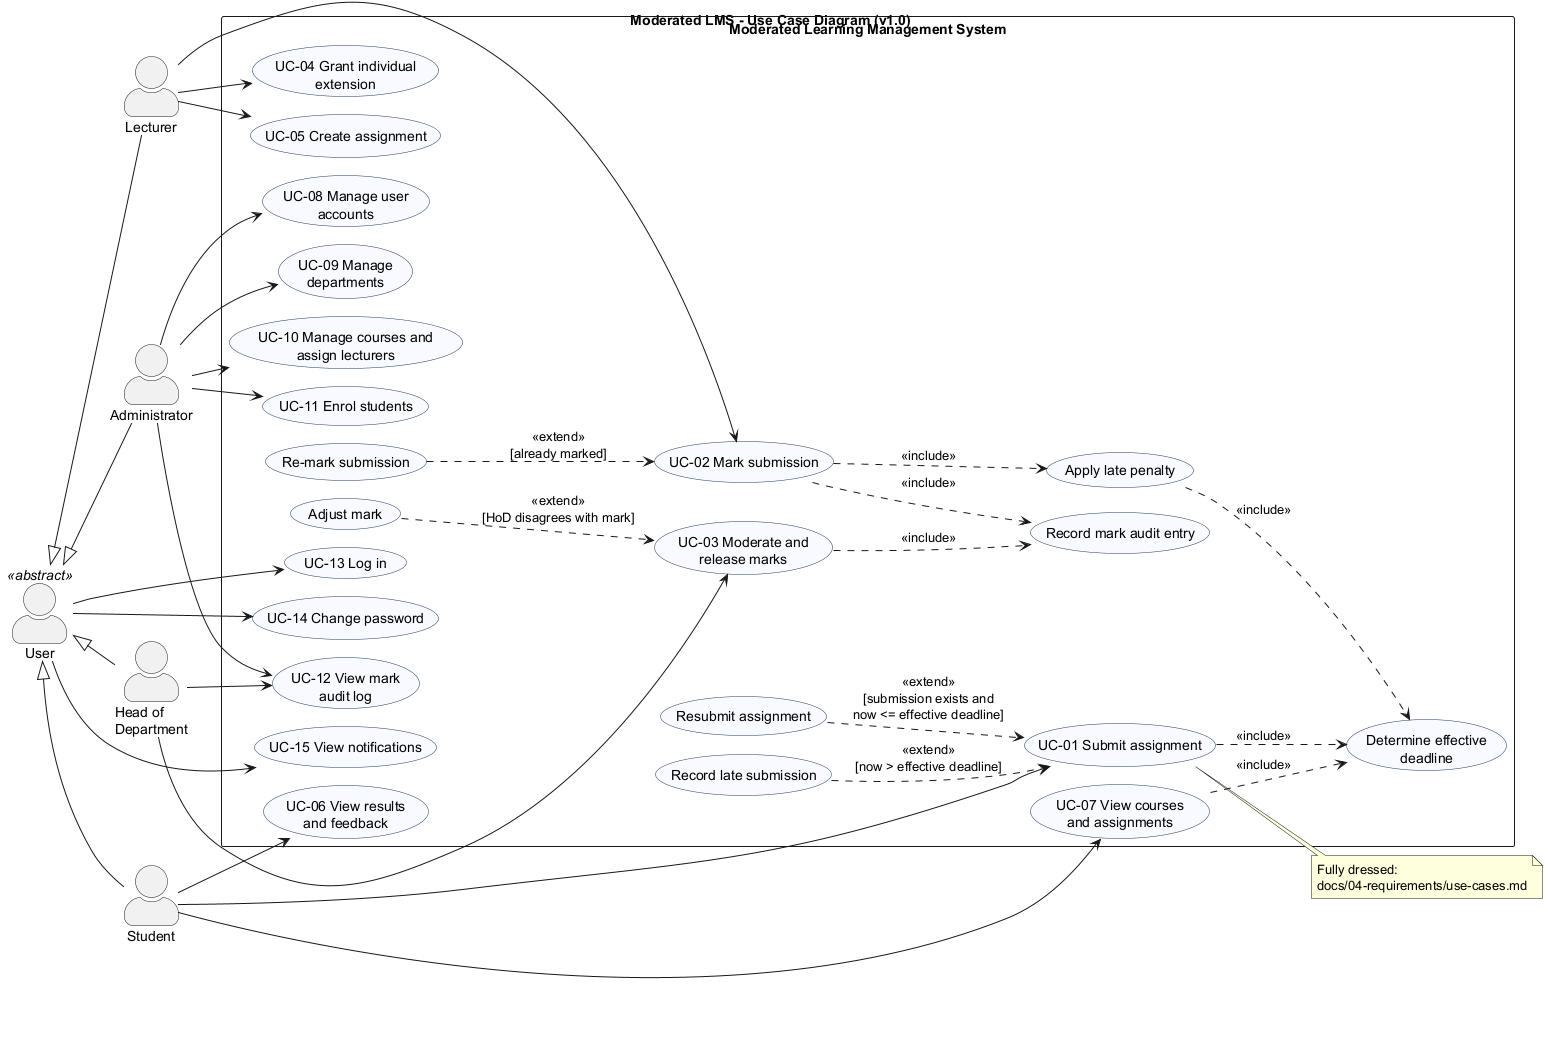

The diagram above was rendered by PlantUML. Its source (embedded in the PNG):
@startuml use-case
!pragma layout smetana
title Moderated LMS - Use Case Diagram (v1.0)
left to right direction
skinparam packageStyle rectangle
skinparam actorStyle awesome
skinparam usecase {
  BackgroundColor #F8FAFF
  BorderColor #1F3864
}

actor "User" as User <<abstract>>
actor "Student" as Student
actor "Lecturer" as Lecturer
actor "Head of\nDepartment" as HoD
actor "Administrator" as Admin

User <|-- Student
User <|-- Lecturer
User <|-- HoD
User <|-- Admin

rectangle "Moderated Learning Management System" {
  usecase "UC-13 Log in" as UC13
  usecase "UC-14 Change password" as UC14
  usecase "UC-15 View notifications" as UC15

  usecase "UC-07 View courses\nand assignments" as UC07
  usecase "UC-01 Submit assignment" as UC01
  usecase "Resubmit assignment" as UC01R
  usecase "Record late submission" as UC01L
  usecase "UC-06 View results\nand feedback" as UC06
  usecase "Determine effective\ndeadline" as DEAD

  usecase "UC-05 Create assignment" as UC05
  usecase "UC-04 Grant individual\nextension" as UC04
  usecase "UC-02 Mark submission" as UC02
  usecase "Re-mark submission" as UC02R
  usecase "Apply late penalty" as PEN
  usecase "Record mark audit entry" as AUD

  usecase "UC-03 Moderate and\nrelease marks" as UC03
  usecase "Adjust mark" as UC03A
  usecase "UC-12 View mark\naudit log" as UC12

  usecase "UC-08 Manage user\naccounts" as UC08
  usecase "UC-09 Manage\ndepartments" as UC09
  usecase "UC-10 Manage courses and\nassign lecturers" as UC10
  usecase "UC-11 Enrol students" as UC11
}

User --> UC13
User --> UC14
User --> UC15

Student --> UC07
Student --> UC01
Student --> UC06

Lecturer --> UC05
Lecturer --> UC04
Lecturer --> UC02

HoD --> UC03
HoD --> UC12

Admin --> UC08
Admin --> UC09
Admin --> UC10
Admin --> UC11
Admin --> UC12

UC01 ..> DEAD : <<include>>
UC07 ..> DEAD : <<include>>
UC01R ..> UC01 : <<extend>>\n[submission exists and\nnow <= effective deadline]
UC01L ..> UC01 : <<extend>>\n[now > effective deadline]

UC02 ..> PEN : <<include>>
UC02 ..> AUD : <<include>>
PEN ..> DEAD : <<include>>
UC02R ..> UC02 : <<extend>>\n[already marked]

UC03 ..> AUD : <<include>>
UC03A ..> UC03 : <<extend>>\n[HoD disagrees with mark]

note right of UC01
  Fully dressed:
  docs/04-requirements/use-cases.md
end note
@enduml